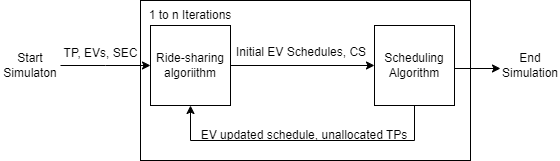

The diagram above was exported from draw.io. Its source (the exported page's mxGraphModel, read from the mxfile embedded in the PNG):
<mxGraphModel dx="792" dy="1105" grid="1" gridSize="10" guides="1" tooltips="1" connect="1" arrows="1" fold="1" page="1" pageScale="1" pageWidth="827" pageHeight="1169" math="0" shadow="0">
  <root>
    <mxCell id="0" />
    <mxCell id="1" parent="0" />
    <mxCell id="O0X2ujZ2Iluqa1Am25LC-18" value="" style="rounded=0;whiteSpace=wrap;html=1;" vertex="1" parent="1">
      <mxGeometry x="250" y="230" width="330" height="160" as="geometry" />
    </mxCell>
    <mxCell id="O0X2ujZ2Iluqa1Am25LC-6" style="edgeStyle=orthogonalEdgeStyle;rounded=0;orthogonalLoop=1;jettySize=auto;html=1;" edge="1" parent="1" source="O0X2ujZ2Iluqa1Am25LC-1" target="O0X2ujZ2Iluqa1Am25LC-7">
      <mxGeometry relative="1" as="geometry">
        <mxPoint x="470" y="295" as="targetPoint" />
      </mxGeometry>
    </mxCell>
    <mxCell id="O0X2ujZ2Iluqa1Am25LC-1" value="Ride-sharing algoriithm" style="whiteSpace=wrap;html=1;aspect=fixed;" vertex="1" parent="1">
      <mxGeometry x="260" y="255" width="80" height="80" as="geometry" />
    </mxCell>
    <mxCell id="O0X2ujZ2Iluqa1Am25LC-3" style="edgeStyle=orthogonalEdgeStyle;rounded=0;orthogonalLoop=1;jettySize=auto;html=1;" edge="1" parent="1" source="O0X2ujZ2Iluqa1Am25LC-2">
      <mxGeometry relative="1" as="geometry">
        <mxPoint x="260" y="295" as="targetPoint" />
      </mxGeometry>
    </mxCell>
    <mxCell id="O0X2ujZ2Iluqa1Am25LC-2" value="Start Simulaton" style="text;html=1;strokeColor=none;fillColor=none;align=center;verticalAlign=middle;whiteSpace=wrap;rounded=0;" vertex="1" parent="1">
      <mxGeometry x="110" y="280" width="60" height="30" as="geometry" />
    </mxCell>
    <mxCell id="O0X2ujZ2Iluqa1Am25LC-5" value="TP, EVs, SEC" style="text;html=1;align=center;verticalAlign=middle;resizable=0;points=[];autosize=1;strokeColor=none;fillColor=none;" vertex="1" parent="1">
      <mxGeometry x="160" y="268" width="100" height="30" as="geometry" />
    </mxCell>
    <mxCell id="O0X2ujZ2Iluqa1Am25LC-13" style="edgeStyle=orthogonalEdgeStyle;rounded=0;orthogonalLoop=1;jettySize=auto;html=1;entryX=0.5;entryY=1;entryDx=0;entryDy=0;" edge="1" parent="1" source="O0X2ujZ2Iluqa1Am25LC-7" target="O0X2ujZ2Iluqa1Am25LC-1">
      <mxGeometry relative="1" as="geometry">
        <Array as="points">
          <mxPoint x="524" y="370" />
          <mxPoint x="300" y="370" />
        </Array>
      </mxGeometry>
    </mxCell>
    <mxCell id="O0X2ujZ2Iluqa1Am25LC-7" value="Scheduling Algorithm" style="whiteSpace=wrap;html=1;aspect=fixed;" vertex="1" parent="1">
      <mxGeometry x="484" y="255" width="80" height="80" as="geometry" />
    </mxCell>
    <mxCell id="O0X2ujZ2Iluqa1Am25LC-8" value="Initial EV Schedules, CS" style="text;whiteSpace=wrap;" vertex="1" parent="1">
      <mxGeometry x="344" y="268" width="140" height="40" as="geometry" />
    </mxCell>
    <mxCell id="O0X2ujZ2Iluqa1Am25LC-14" value="EV updated schedule, unallocated TPs" style="text;html=1;strokeColor=none;fillColor=none;align=center;verticalAlign=middle;whiteSpace=wrap;rounded=0;" vertex="1" parent="1">
      <mxGeometry x="309" y="350" width="210" height="30" as="geometry" />
    </mxCell>
    <mxCell id="O0X2ujZ2Iluqa1Am25LC-19" value="1 to n Iterations" style="text;html=1;strokeColor=none;fillColor=none;align=center;verticalAlign=middle;whiteSpace=wrap;rounded=0;" vertex="1" parent="1">
      <mxGeometry x="245" y="230" width="110" height="30" as="geometry" />
    </mxCell>
    <mxCell id="O0X2ujZ2Iluqa1Am25LC-20" value="" style="endArrow=classic;html=1;rounded=0;" edge="1" parent="1">
      <mxGeometry width="50" height="50" relative="1" as="geometry">
        <mxPoint x="564" y="298" as="sourcePoint" />
        <mxPoint x="610" y="298" as="targetPoint" />
      </mxGeometry>
    </mxCell>
    <mxCell id="O0X2ujZ2Iluqa1Am25LC-21" value="End Simulation" style="text;html=1;strokeColor=none;fillColor=none;align=center;verticalAlign=middle;whiteSpace=wrap;rounded=0;" vertex="1" parent="1">
      <mxGeometry x="610" y="280" width="60" height="30" as="geometry" />
    </mxCell>
  </root>
</mxGraphModel>